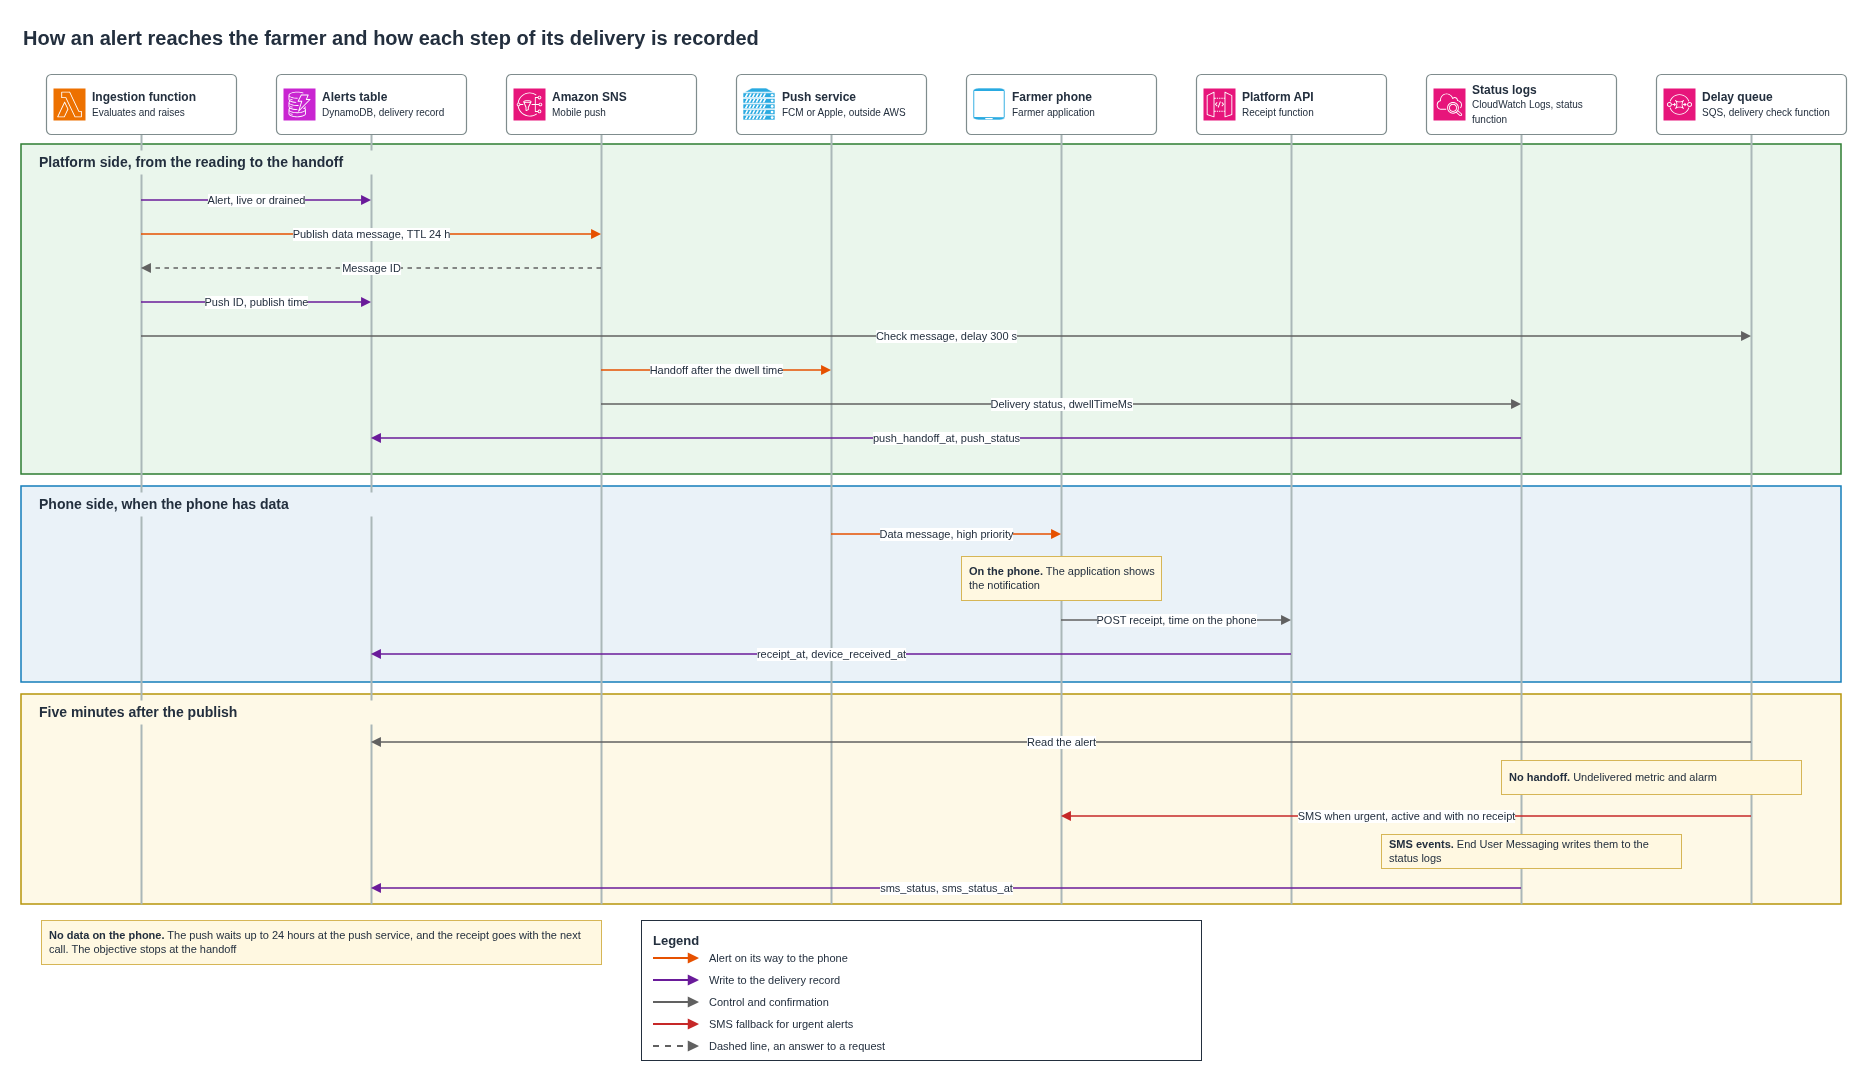

The diagram above was exported from draw.io. Its source (the exported page's mxGraphModel, read from the mxfile embedded in the PNG):
<mxGraphModel dx="1400" dy="900" grid="1" gridSize="10" guides="1" tooltips="1" connect="1" arrows="1" fold="1" page="1" pageScale="1" pageWidth="1900" pageHeight="1060" background="#FFFFFF">
  <root>
    <mxCell id="0" />
    <mxCell id="1" parent="0" />
    <mxCell id="151" value="How an alert reaches the farmer and how each step of its delivery is recorded" style="text;html=1;whiteSpace=wrap;strokeColor=none;fillColor=none;align=left;verticalAlign=middle;fontSize=20;fontColor=#232F3E;fontStyle=1;" vertex="1" parent="1">
      <mxGeometry x="40" y="16" width="1820" height="34" as="geometry" />
    </mxCell>
    <mxCell id="152" value="" style="rounded=0;whiteSpace=wrap;html=1;fillColor=#EAF6EC;strokeColor=#2E7D32;strokeWidth=1.5;dashed=0;verticalAlign=top;align=left;spacingLeft=10;spacingTop=6;fontSize=15;fontStyle=1;fontColor=#232F3E;" vertex="1" parent="1">
      <mxGeometry x="40" y="140" width="1820" height="330" as="geometry" />
    </mxCell>
    <mxCell id="153" value="" style="rounded=0;whiteSpace=wrap;html=1;fillColor=#EAF2F8;strokeColor=#147EBA;strokeWidth=1.5;dashed=0;verticalAlign=top;align=left;spacingLeft=10;spacingTop=6;fontSize=15;fontStyle=1;fontColor=#232F3E;" vertex="1" parent="1">
      <mxGeometry x="40" y="482" width="1820" height="196" as="geometry" />
    </mxCell>
    <mxCell id="154" value="" style="rounded=0;whiteSpace=wrap;html=1;fillColor=#FEF9E7;strokeColor=#B7950B;strokeWidth=1.5;dashed=0;verticalAlign=top;align=left;spacingLeft=10;spacingTop=6;fontSize=15;fontStyle=1;fontColor=#232F3E;" vertex="1" parent="1">
      <mxGeometry x="40" y="690" width="1820" height="210" as="geometry" />
    </mxCell>
    <mxCell id="155" value="" style="rounded=0;html=1;fillColor=#AAB7B8;strokeColor=none;" vertex="1" parent="1">
      <mxGeometry x="159" y="130" width="2" height="770" as="geometry" />
    </mxCell>
    <mxCell id="156" value="&lt;b&gt;Ingestion function&lt;/b&gt;&lt;br&gt;&lt;font style='font-size:10px'&gt;Evaluates and raises&lt;/font&gt;" style="rounded=1;arcSize=8;whiteSpace=wrap;html=1;fillColor=#FFFFFF;strokeColor=#7F8C8D;strokeWidth=1.2;dashed=0;align=left;verticalAlign=middle;spacingLeft=44;spacingRight=3;fontSize=12;fontColor=#232F3E;" vertex="1" parent="1">
      <mxGeometry x="65" y="70" width="190" height="60" as="geometry" />
    </mxCell>
    <mxCell id="157" value="" style="sketch=0;outlineConnect=0;fontColor=#232F3E;fillColor=#ED7100;strokeColor=#ffffff;dashed=0;verticalLabelPosition=bottom;verticalAlign=top;align=center;html=1;fontSize=11;aspect=fixed;shape=mxgraph.aws4.resourceIcon;resIcon=mxgraph.aws4.lambda;" vertex="1" parent="1">
      <mxGeometry x="72" y="84" width="32" height="32" as="geometry" />
    </mxCell>
    <mxCell id="158" value="" style="rounded=0;html=1;fillColor=#AAB7B8;strokeColor=none;" vertex="1" parent="1">
      <mxGeometry x="389" y="130" width="2" height="770" as="geometry" />
    </mxCell>
    <mxCell id="159" value="&lt;b&gt;Alerts table&lt;/b&gt;&lt;br&gt;&lt;font style='font-size:10px'&gt;DynamoDB, delivery record&lt;/font&gt;" style="rounded=1;arcSize=8;whiteSpace=wrap;html=1;fillColor=#FFFFFF;strokeColor=#7F8C8D;strokeWidth=1.2;dashed=0;align=left;verticalAlign=middle;spacingLeft=44;spacingRight=3;fontSize=12;fontColor=#232F3E;" vertex="1" parent="1">
      <mxGeometry x="295" y="70" width="190" height="60" as="geometry" />
    </mxCell>
    <mxCell id="1510" value="" style="sketch=0;outlineConnect=0;fontColor=#232F3E;fillColor=#C925D1;strokeColor=#ffffff;dashed=0;verticalLabelPosition=bottom;verticalAlign=top;align=center;html=1;fontSize=11;aspect=fixed;shape=mxgraph.aws4.resourceIcon;resIcon=mxgraph.aws4.dynamodb;" vertex="1" parent="1">
      <mxGeometry x="302" y="84" width="32" height="32" as="geometry" />
    </mxCell>
    <mxCell id="1511" value="" style="rounded=0;html=1;fillColor=#AAB7B8;strokeColor=none;" vertex="1" parent="1">
      <mxGeometry x="619" y="130" width="2" height="770" as="geometry" />
    </mxCell>
    <mxCell id="1512" value="&lt;b&gt;Amazon SNS&lt;/b&gt;&lt;br&gt;&lt;font style='font-size:10px'&gt;Mobile push&lt;/font&gt;" style="rounded=1;arcSize=8;whiteSpace=wrap;html=1;fillColor=#FFFFFF;strokeColor=#7F8C8D;strokeWidth=1.2;dashed=0;align=left;verticalAlign=middle;spacingLeft=44;spacingRight=3;fontSize=12;fontColor=#232F3E;" vertex="1" parent="1">
      <mxGeometry x="525" y="70" width="190" height="60" as="geometry" />
    </mxCell>
    <mxCell id="1513" value="" style="sketch=0;outlineConnect=0;fontColor=#232F3E;fillColor=#E7157B;strokeColor=#ffffff;dashed=0;verticalLabelPosition=bottom;verticalAlign=top;align=center;html=1;fontSize=11;aspect=fixed;shape=mxgraph.aws4.resourceIcon;resIcon=mxgraph.aws4.sns;" vertex="1" parent="1">
      <mxGeometry x="532" y="84" width="32" height="32" as="geometry" />
    </mxCell>
    <mxCell id="1514" value="" style="rounded=0;html=1;fillColor=#AAB7B8;strokeColor=none;" vertex="1" parent="1">
      <mxGeometry x="849" y="130" width="2" height="770" as="geometry" />
    </mxCell>
    <mxCell id="1515" value="&lt;b&gt;Push service&lt;/b&gt;&lt;br&gt;&lt;font style='font-size:10px'&gt;FCM or Apple, outside AWS&lt;/font&gt;" style="rounded=1;arcSize=8;whiteSpace=wrap;html=1;fillColor=#FFFFFF;strokeColor=#7F8C8D;strokeWidth=1.2;dashed=0;align=left;verticalAlign=middle;spacingLeft=44;spacingRight=3;fontSize=12;fontColor=#232F3E;" vertex="1" parent="1">
      <mxGeometry x="755" y="70" width="190" height="60" as="geometry" />
    </mxCell>
    <mxCell id="1516" value="" style="sketch=0;html=1;shape=mxgraph.networks.server;fillColor=#29AAE1;strokeColor=#ffffff;verticalLabelPosition=bottom;verticalAlign=top;align=center;fontSize=11;fontColor=#232F3E;" vertex="1" parent="1">
      <mxGeometry x="762" y="84" width="32" height="32" as="geometry" />
    </mxCell>
    <mxCell id="1517" value="" style="rounded=0;html=1;fillColor=#AAB7B8;strokeColor=none;" vertex="1" parent="1">
      <mxGeometry x="1079" y="130" width="2" height="770" as="geometry" />
    </mxCell>
    <mxCell id="1518" value="&lt;b&gt;Farmer phone&lt;/b&gt;&lt;br&gt;&lt;font style='font-size:10px'&gt;Farmer application&lt;/font&gt;" style="rounded=1;arcSize=8;whiteSpace=wrap;html=1;fillColor=#FFFFFF;strokeColor=#7F8C8D;strokeWidth=1.2;dashed=0;align=left;verticalAlign=middle;spacingLeft=44;spacingRight=3;fontSize=12;fontColor=#232F3E;" vertex="1" parent="1">
      <mxGeometry x="985" y="70" width="190" height="60" as="geometry" />
    </mxCell>
    <mxCell id="1519" value="" style="sketch=0;html=1;shape=mxgraph.networks.mobile;fillColor=#29AAE1;strokeColor=#ffffff;verticalLabelPosition=bottom;verticalAlign=top;align=center;fontSize=11;fontColor=#232F3E;" vertex="1" parent="1">
      <mxGeometry x="992" y="84" width="32" height="32" as="geometry" />
    </mxCell>
    <mxCell id="1520" value="" style="rounded=0;html=1;fillColor=#AAB7B8;strokeColor=none;" vertex="1" parent="1">
      <mxGeometry x="1309" y="130" width="2" height="770" as="geometry" />
    </mxCell>
    <mxCell id="1521" value="&lt;b&gt;Platform API&lt;/b&gt;&lt;br&gt;&lt;font style='font-size:10px'&gt;Receipt function&lt;/font&gt;" style="rounded=1;arcSize=8;whiteSpace=wrap;html=1;fillColor=#FFFFFF;strokeColor=#7F8C8D;strokeWidth=1.2;dashed=0;align=left;verticalAlign=middle;spacingLeft=44;spacingRight=3;fontSize=12;fontColor=#232F3E;" vertex="1" parent="1">
      <mxGeometry x="1215" y="70" width="190" height="60" as="geometry" />
    </mxCell>
    <mxCell id="1522" value="" style="sketch=0;outlineConnect=0;fontColor=#232F3E;fillColor=#E7157B;strokeColor=#ffffff;dashed=0;verticalLabelPosition=bottom;verticalAlign=top;align=center;html=1;fontSize=11;aspect=fixed;shape=mxgraph.aws4.resourceIcon;resIcon=mxgraph.aws4.api_gateway;" vertex="1" parent="1">
      <mxGeometry x="1222" y="84" width="32" height="32" as="geometry" />
    </mxCell>
    <mxCell id="1523" value="" style="rounded=0;html=1;fillColor=#AAB7B8;strokeColor=none;" vertex="1" parent="1">
      <mxGeometry x="1539" y="130" width="2" height="770" as="geometry" />
    </mxCell>
    <mxCell id="1524" value="&lt;b&gt;Status logs&lt;/b&gt;&lt;br&gt;&lt;font style='font-size:10px'&gt;CloudWatch Logs, status function&lt;/font&gt;" style="rounded=1;arcSize=8;whiteSpace=wrap;html=1;fillColor=#FFFFFF;strokeColor=#7F8C8D;strokeWidth=1.2;dashed=0;align=left;verticalAlign=middle;spacingLeft=44;spacingRight=3;fontSize=12;fontColor=#232F3E;" vertex="1" parent="1">
      <mxGeometry x="1445" y="70" width="190" height="60" as="geometry" />
    </mxCell>
    <mxCell id="1525" value="" style="sketch=0;outlineConnect=0;fontColor=#232F3E;fillColor=#E7157B;strokeColor=#ffffff;dashed=0;verticalLabelPosition=bottom;verticalAlign=top;align=center;html=1;fontSize=11;aspect=fixed;shape=mxgraph.aws4.resourceIcon;resIcon=mxgraph.aws4.cloudwatch_2;" vertex="1" parent="1">
      <mxGeometry x="1452" y="84" width="32" height="32" as="geometry" />
    </mxCell>
    <mxCell id="1526" value="" style="rounded=0;html=1;fillColor=#AAB7B8;strokeColor=none;" vertex="1" parent="1">
      <mxGeometry x="1769" y="130" width="2" height="770" as="geometry" />
    </mxCell>
    <mxCell id="1527" value="&lt;b&gt;Delay queue&lt;/b&gt;&lt;br&gt;&lt;font style='font-size:10px'&gt;SQS, delivery check function&lt;/font&gt;" style="rounded=1;arcSize=8;whiteSpace=wrap;html=1;fillColor=#FFFFFF;strokeColor=#7F8C8D;strokeWidth=1.2;dashed=0;align=left;verticalAlign=middle;spacingLeft=44;spacingRight=3;fontSize=12;fontColor=#232F3E;" vertex="1" parent="1">
      <mxGeometry x="1675" y="70" width="190" height="60" as="geometry" />
    </mxCell>
    <mxCell id="1528" value="" style="sketch=0;outlineConnect=0;fontColor=#232F3E;fillColor=#E7157B;strokeColor=#ffffff;dashed=0;verticalLabelPosition=bottom;verticalAlign=top;align=center;html=1;fontSize=11;aspect=fixed;shape=mxgraph.aws4.resourceIcon;resIcon=mxgraph.aws4.sqs;" vertex="1" parent="1">
      <mxGeometry x="1682" y="84" width="32" height="32" as="geometry" />
    </mxCell>
    <mxCell id="1529" value="Platform side, from the reading to the handoff" style="text;html=1;align=left;verticalAlign=middle;fontSize=14;fontStyle=1;fontColor=#232F3E;fillColor=#EAF6EC;strokeColor=none;spacingLeft=6;" vertex="1" parent="1">
      <mxGeometry x="50" y="146" width="470" height="24" as="geometry" />
    </mxCell>
    <mxCell id="1530" value="Phone side, when the phone has data" style="text;html=1;align=left;verticalAlign=middle;fontSize=14;fontStyle=1;fontColor=#232F3E;fillColor=#EAF2F8;strokeColor=none;spacingLeft=6;" vertex="1" parent="1">
      <mxGeometry x="50" y="488" width="470" height="24" as="geometry" />
    </mxCell>
    <mxCell id="1531" value="Five minutes after the publish" style="text;html=1;align=left;verticalAlign=middle;fontSize=14;fontStyle=1;fontColor=#232F3E;fillColor=#FEF9E7;strokeColor=none;spacingLeft=6;" vertex="1" parent="1">
      <mxGeometry x="50" y="696" width="470" height="24" as="geometry" />
    </mxCell>
    <mxCell id="1541" value="&lt;b&gt;On the phone.&lt;/b&gt; The application shows the notification" style="rounded=0;whiteSpace=wrap;html=1;fillColor=#FFF8E1;strokeColor=#D6B656;align=left;verticalAlign=middle;spacingLeft=6;spacingRight=6;fontSize=11;fontColor=#232F3E;" vertex="1" parent="1">
      <mxGeometry x="980" y="552" width="200" height="44" as="geometry" />
    </mxCell>
    <mxCell id="1545" value="&lt;b&gt;No handoff.&lt;/b&gt; Undelivered metric and alarm" style="rounded=0;whiteSpace=wrap;html=1;fillColor=#FFF8E1;strokeColor=#D6B656;align=left;verticalAlign=middle;spacingLeft=6;spacingRight=6;fontSize=11;fontColor=#232F3E;" vertex="1" parent="1">
      <mxGeometry x="1520" y="756" width="300" height="34" as="geometry" />
    </mxCell>
    <mxCell id="1547" value="&lt;b&gt;SMS events.&lt;/b&gt; End User Messaging writes them to the status logs" style="rounded=0;whiteSpace=wrap;html=1;fillColor=#FFF8E1;strokeColor=#D6B656;align=left;verticalAlign=middle;spacingLeft=6;spacingRight=6;fontSize=11;fontColor=#232F3E;" vertex="1" parent="1">
      <mxGeometry x="1400" y="830" width="300" height="34" as="geometry" />
    </mxCell>
    <mxCell id="1549" value="&lt;b&gt;No data on the phone.&lt;/b&gt; The push waits up to 24 hours at the push service, and the receipt goes with the next call. The objective stops at the handoff" style="rounded=0;whiteSpace=wrap;html=1;fillColor=#FFF8E1;strokeColor=#D6B656;align=left;verticalAlign=middle;spacingLeft=6;spacingRight=6;fontSize=11;fontColor=#232F3E;" vertex="1" parent="1">
      <mxGeometry x="60" y="916" width="560" height="44" as="geometry" />
    </mxCell>
    <mxCell id="1550" value="Legend" style="rounded=0;whiteSpace=wrap;html=1;fillColor=#FFFFFF;strokeColor=#232F3E;strokeWidth=1;dashed=0;verticalAlign=top;align=left;spacingLeft=10;spacingRight=10;spacingTop=6;fontSize=13;fontStyle=1;fontColor=#232F3E;" vertex="1" parent="1">
      <mxGeometry x="660" y="916" width="560" height="140" as="geometry" />
    </mxCell>
    <mxCell id="1552" value="Alert on its way to the phone" style="text;html=1;whiteSpace=wrap;strokeColor=none;fillColor=none;align=left;verticalAlign=middle;fontSize=11;fontColor=#232F3E;fontStyle=0;" vertex="1" parent="1">
      <mxGeometry x="726" y="944" width="486" height="20" as="geometry" />
    </mxCell>
    <mxCell id="1554" value="Write to the delivery record" style="text;html=1;whiteSpace=wrap;strokeColor=none;fillColor=none;align=left;verticalAlign=middle;fontSize=11;fontColor=#232F3E;fontStyle=0;" vertex="1" parent="1">
      <mxGeometry x="726" y="966" width="486" height="20" as="geometry" />
    </mxCell>
    <mxCell id="1556" value="Control and confirmation" style="text;html=1;whiteSpace=wrap;strokeColor=none;fillColor=none;align=left;verticalAlign=middle;fontSize=11;fontColor=#232F3E;fontStyle=0;" vertex="1" parent="1">
      <mxGeometry x="726" y="988" width="486" height="20" as="geometry" />
    </mxCell>
    <mxCell id="1558" value="SMS fallback for urgent alerts" style="text;html=1;whiteSpace=wrap;strokeColor=none;fillColor=none;align=left;verticalAlign=middle;fontSize=11;fontColor=#232F3E;fontStyle=0;" vertex="1" parent="1">
      <mxGeometry x="726" y="1010" width="486" height="20" as="geometry" />
    </mxCell>
    <mxCell id="1560" value="Dashed line, an answer to a request" style="text;html=1;whiteSpace=wrap;strokeColor=none;fillColor=none;align=left;verticalAlign=middle;fontSize=11;fontColor=#232F3E;fontStyle=0;" vertex="1" parent="1">
      <mxGeometry x="726" y="1032" width="486" height="20" as="geometry" />
    </mxCell>
    <mxCell id="1532" value="Alert, live or drained" style="endArrow=block;endFill=1;html=1;strokeColor=#6A1B9A;strokeWidth=1.5;dashed=0;fontSize=11;fontColor=#232F3E;labelBackgroundColor=#FFFFFF;" edge="1" parent="1">
      <mxGeometry relative="1" as="geometry">
        <mxPoint x="160" y="196" as="sourcePoint" />
        <mxPoint x="390" y="196" as="targetPoint" />
      </mxGeometry>
    </mxCell>
    <mxCell id="1533" value="Publish data message, TTL 24 h" style="endArrow=block;endFill=1;html=1;strokeColor=#E65100;strokeWidth=1.5;dashed=0;fontSize=11;fontColor=#232F3E;labelBackgroundColor=#FFFFFF;" edge="1" parent="1">
      <mxGeometry relative="1" as="geometry">
        <mxPoint x="160" y="230" as="sourcePoint" />
        <mxPoint x="620" y="230" as="targetPoint" />
      </mxGeometry>
    </mxCell>
    <mxCell id="1534" value="Message ID" style="endArrow=block;endFill=1;html=1;strokeColor=#616161;strokeWidth=1.5;dashed=1;fontSize=11;fontColor=#232F3E;labelBackgroundColor=#FFFFFF;" edge="1" parent="1">
      <mxGeometry relative="1" as="geometry">
        <mxPoint x="620" y="264" as="sourcePoint" />
        <mxPoint x="160" y="264" as="targetPoint" />
      </mxGeometry>
    </mxCell>
    <mxCell id="1535" value="Push ID, publish time" style="endArrow=block;endFill=1;html=1;strokeColor=#6A1B9A;strokeWidth=1.5;dashed=0;fontSize=11;fontColor=#232F3E;labelBackgroundColor=#FFFFFF;" edge="1" parent="1">
      <mxGeometry relative="1" as="geometry">
        <mxPoint x="160" y="298" as="sourcePoint" />
        <mxPoint x="390" y="298" as="targetPoint" />
      </mxGeometry>
    </mxCell>
    <mxCell id="1536" value="Check message, delay 300 s" style="endArrow=block;endFill=1;html=1;strokeColor=#616161;strokeWidth=1.5;dashed=0;fontSize=11;fontColor=#232F3E;labelBackgroundColor=#FFFFFF;" edge="1" parent="1">
      <mxGeometry relative="1" as="geometry">
        <mxPoint x="160" y="332" as="sourcePoint" />
        <mxPoint x="1770" y="332" as="targetPoint" />
      </mxGeometry>
    </mxCell>
    <mxCell id="1537" value="Handoff after the dwell time" style="endArrow=block;endFill=1;html=1;strokeColor=#E65100;strokeWidth=1.5;dashed=0;fontSize=11;fontColor=#232F3E;labelBackgroundColor=#FFFFFF;" edge="1" parent="1">
      <mxGeometry relative="1" as="geometry">
        <mxPoint x="620" y="366" as="sourcePoint" />
        <mxPoint x="850" y="366" as="targetPoint" />
      </mxGeometry>
    </mxCell>
    <mxCell id="1538" value="Delivery status, dwellTimeMs" style="endArrow=block;endFill=1;html=1;strokeColor=#616161;strokeWidth=1.5;dashed=0;fontSize=11;fontColor=#232F3E;labelBackgroundColor=#FFFFFF;" edge="1" parent="1">
      <mxGeometry relative="1" as="geometry">
        <mxPoint x="620" y="400" as="sourcePoint" />
        <mxPoint x="1540" y="400" as="targetPoint" />
      </mxGeometry>
    </mxCell>
    <mxCell id="1539" value="push_handoff_at, push_status" style="endArrow=block;endFill=1;html=1;strokeColor=#6A1B9A;strokeWidth=1.5;dashed=0;fontSize=11;fontColor=#232F3E;labelBackgroundColor=#FFFFFF;" edge="1" parent="1">
      <mxGeometry relative="1" as="geometry">
        <mxPoint x="1540" y="434" as="sourcePoint" />
        <mxPoint x="390" y="434" as="targetPoint" />
      </mxGeometry>
    </mxCell>
    <mxCell id="1540" value="Data message, high priority" style="endArrow=block;endFill=1;html=1;strokeColor=#E65100;strokeWidth=1.5;dashed=0;fontSize=11;fontColor=#232F3E;labelBackgroundColor=#FFFFFF;" edge="1" parent="1">
      <mxGeometry relative="1" as="geometry">
        <mxPoint x="850" y="530" as="sourcePoint" />
        <mxPoint x="1080" y="530" as="targetPoint" />
      </mxGeometry>
    </mxCell>
    <mxCell id="1542" value="POST receipt, time on the phone" style="endArrow=block;endFill=1;html=1;strokeColor=#616161;strokeWidth=1.5;dashed=0;fontSize=11;fontColor=#232F3E;labelBackgroundColor=#FFFFFF;" edge="1" parent="1">
      <mxGeometry relative="1" as="geometry">
        <mxPoint x="1080" y="616" as="sourcePoint" />
        <mxPoint x="1310" y="616" as="targetPoint" />
      </mxGeometry>
    </mxCell>
    <mxCell id="1543" value="receipt_at, device_received_at" style="endArrow=block;endFill=1;html=1;strokeColor=#6A1B9A;strokeWidth=1.5;dashed=0;fontSize=11;fontColor=#232F3E;labelBackgroundColor=#FFFFFF;" edge="1" parent="1">
      <mxGeometry relative="1" as="geometry">
        <mxPoint x="1310" y="650" as="sourcePoint" />
        <mxPoint x="390" y="650" as="targetPoint" />
      </mxGeometry>
    </mxCell>
    <mxCell id="1544" value="Read the alert" style="endArrow=block;endFill=1;html=1;strokeColor=#616161;strokeWidth=1.5;dashed=0;fontSize=11;fontColor=#232F3E;labelBackgroundColor=#FFFFFF;" edge="1" parent="1">
      <mxGeometry relative="1" as="geometry">
        <mxPoint x="1770" y="738" as="sourcePoint" />
        <mxPoint x="390" y="738" as="targetPoint" />
      </mxGeometry>
    </mxCell>
    <mxCell id="1546" value="SMS when urgent, active and with no receipt" style="endArrow=block;endFill=1;html=1;strokeColor=#C62828;strokeWidth=1.5;dashed=0;fontSize=11;fontColor=#232F3E;labelBackgroundColor=#FFFFFF;" edge="1" parent="1">
      <mxGeometry relative="1" as="geometry">
        <mxPoint x="1770" y="812" as="sourcePoint" />
        <mxPoint x="1080" y="812" as="targetPoint" />
      </mxGeometry>
    </mxCell>
    <mxCell id="1548" value="sms_status, sms_status_at" style="endArrow=block;endFill=1;html=1;strokeColor=#6A1B9A;strokeWidth=1.5;dashed=0;fontSize=11;fontColor=#232F3E;labelBackgroundColor=#FFFFFF;" edge="1" parent="1">
      <mxGeometry relative="1" as="geometry">
        <mxPoint x="1540" y="884" as="sourcePoint" />
        <mxPoint x="390" y="884" as="targetPoint" />
      </mxGeometry>
    </mxCell>
    <mxCell id="1551" value="" style="endArrow=block;endFill=1;html=1;strokeColor=#E65100;strokeWidth=2;dashed=0;" edge="1" parent="1">
      <mxGeometry relative="1" as="geometry">
        <mxPoint x="672" y="954" as="sourcePoint" />
        <mxPoint x="718" y="954" as="targetPoint" />
      </mxGeometry>
    </mxCell>
    <mxCell id="1553" value="" style="endArrow=block;endFill=1;html=1;strokeColor=#6A1B9A;strokeWidth=2;dashed=0;" edge="1" parent="1">
      <mxGeometry relative="1" as="geometry">
        <mxPoint x="672" y="976" as="sourcePoint" />
        <mxPoint x="718" y="976" as="targetPoint" />
      </mxGeometry>
    </mxCell>
    <mxCell id="1555" value="" style="endArrow=block;endFill=1;html=1;strokeColor=#616161;strokeWidth=2;dashed=0;" edge="1" parent="1">
      <mxGeometry relative="1" as="geometry">
        <mxPoint x="672" y="998" as="sourcePoint" />
        <mxPoint x="718" y="998" as="targetPoint" />
      </mxGeometry>
    </mxCell>
    <mxCell id="1557" value="" style="endArrow=block;endFill=1;html=1;strokeColor=#C62828;strokeWidth=2;dashed=0;" edge="1" parent="1">
      <mxGeometry relative="1" as="geometry">
        <mxPoint x="672" y="1020" as="sourcePoint" />
        <mxPoint x="718" y="1020" as="targetPoint" />
      </mxGeometry>
    </mxCell>
    <mxCell id="1559" value="" style="endArrow=block;endFill=1;html=1;strokeColor=#616161;strokeWidth=2;dashed=1;" edge="1" parent="1">
      <mxGeometry relative="1" as="geometry">
        <mxPoint x="672" y="1042" as="sourcePoint" />
        <mxPoint x="718" y="1042" as="targetPoint" />
      </mxGeometry>
    </mxCell>
  </root>
</mxGraphModel>